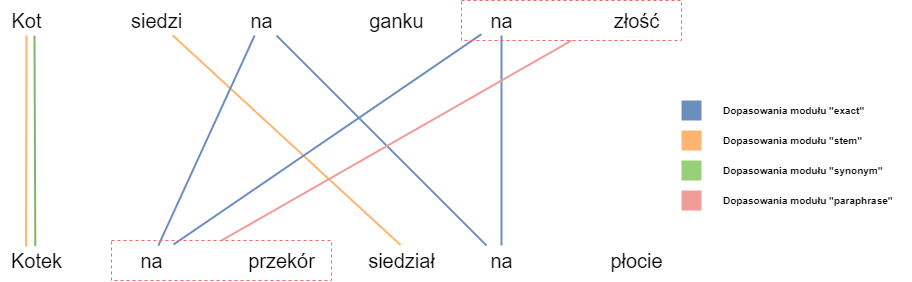

The diagram above was exported from draw.io. Its source (the exported page's mxGraphModel, read from the mxfile embedded in the PNG):
<mxGraphModel dx="953" dy="521" grid="1" gridSize="10" guides="1" tooltips="1" connect="1" arrows="1" fold="1" page="1" pageScale="1" pageWidth="827" pageHeight="1169" math="0" shadow="0">
  <root>
    <mxCell id="0" />
    <mxCell id="1" parent="0" />
    <mxCell id="yqVQsq9ZZFnDdYEk7eSz-24" style="edgeStyle=none;rounded=0;orthogonalLoop=1;jettySize=auto;html=1;entryX=0.351;entryY=0.03;entryDx=0;entryDy=0;entryPerimeter=0;fontSize=10;startArrow=none;startFill=0;endArrow=none;endFill=0;strokeColor=#FFB570;strokeWidth=2;fontColor=#FFB570;labelBackgroundColor=#FFB570;" edge="1" parent="1" source="yqVQsq9ZZFnDdYEk7eSz-2" target="yqVQsq9ZZFnDdYEk7eSz-7">
      <mxGeometry relative="1" as="geometry" />
    </mxCell>
    <mxCell id="yqVQsq9ZZFnDdYEk7eSz-29" style="edgeStyle=none;rounded=0;orthogonalLoop=1;jettySize=auto;html=1;labelBackgroundColor=#FFB570;fontSize=10;fontColor=#FFB570;startArrow=none;startFill=0;endArrow=none;endFill=0;strokeColor=#82b366;strokeWidth=2;exitX=0.66;exitY=1.007;exitDx=0;exitDy=0;exitPerimeter=0;entryX=0.483;entryY=0.02;entryDx=0;entryDy=0;entryPerimeter=0;fillColor=#d5e8d4;" edge="1" parent="1" source="yqVQsq9ZZFnDdYEk7eSz-2" target="yqVQsq9ZZFnDdYEk7eSz-7">
      <mxGeometry relative="1" as="geometry">
        <mxPoint x="65" y="170" as="sourcePoint" />
      </mxGeometry>
    </mxCell>
    <mxCell id="yqVQsq9ZZFnDdYEk7eSz-2" value="Kot" style="text;html=1;align=center;verticalAlign=middle;resizable=0;points=[];autosize=1;strokeColor=none;fillColor=none;strokeWidth=3;fontSize=20;" vertex="1" parent="1">
      <mxGeometry x="30" y="145" width="50" height="30" as="geometry" />
    </mxCell>
    <mxCell id="yqVQsq9ZZFnDdYEk7eSz-25" style="edgeStyle=none;rounded=0;orthogonalLoop=1;jettySize=auto;html=1;entryX=0.488;entryY=-0.016;entryDx=0;entryDy=0;entryPerimeter=0;labelBackgroundColor=#FFB570;fontSize=10;fontColor=#FFB570;startArrow=none;startFill=0;endArrow=none;endFill=0;strokeColor=#FFB570;strokeWidth=2;" edge="1" parent="1" source="yqVQsq9ZZFnDdYEk7eSz-3" target="yqVQsq9ZZFnDdYEk7eSz-12">
      <mxGeometry relative="1" as="geometry" />
    </mxCell>
    <mxCell id="yqVQsq9ZZFnDdYEk7eSz-3" value="siedzi" style="text;html=1;align=center;verticalAlign=middle;resizable=0;points=[];autosize=1;strokeColor=none;fillColor=none;strokeWidth=3;fontSize=20;" vertex="1" parent="1">
      <mxGeometry x="150" y="145" width="70" height="30" as="geometry" />
    </mxCell>
    <mxCell id="yqVQsq9ZZFnDdYEk7eSz-15" style="rounded=0;orthogonalLoop=1;jettySize=auto;html=1;fontSize=20;strokeWidth=2;fillColor=#dae8fc;strokeColor=#6C8EBF;startArrow=none;startFill=0;endArrow=none;endFill=0;" edge="1" parent="1" source="yqVQsq9ZZFnDdYEk7eSz-4" target="yqVQsq9ZZFnDdYEk7eSz-10">
      <mxGeometry relative="1" as="geometry" />
    </mxCell>
    <mxCell id="yqVQsq9ZZFnDdYEk7eSz-18" style="edgeStyle=none;rounded=0;orthogonalLoop=1;jettySize=auto;html=1;fontSize=20;startArrow=none;startFill=0;endArrow=none;endFill=0;strokeWidth=2;strokeColor=#6C8EBF;" edge="1" parent="1" source="yqVQsq9ZZFnDdYEk7eSz-4" target="yqVQsq9ZZFnDdYEk7eSz-13">
      <mxGeometry relative="1" as="geometry" />
    </mxCell>
    <mxCell id="yqVQsq9ZZFnDdYEk7eSz-4" value="na" style="text;html=1;align=center;verticalAlign=middle;resizable=0;points=[];autosize=1;strokeColor=none;fillColor=none;strokeWidth=3;fontSize=20;" vertex="1" parent="1">
      <mxGeometry x="270" y="145" width="40" height="30" as="geometry" />
    </mxCell>
    <mxCell id="yqVQsq9ZZFnDdYEk7eSz-5" value="ganku" style="text;html=1;align=center;verticalAlign=middle;resizable=0;points=[];autosize=1;strokeColor=none;fillColor=none;strokeWidth=3;fontSize=20;" vertex="1" parent="1">
      <mxGeometry x="390" y="145" width="70" height="30" as="geometry" />
    </mxCell>
    <mxCell id="yqVQsq9ZZFnDdYEk7eSz-19" style="edgeStyle=none;rounded=0;orthogonalLoop=1;jettySize=auto;html=1;fontSize=20;startArrow=none;startFill=0;endArrow=none;endFill=0;strokeWidth=2;entryX=1.05;entryY=-0.033;entryDx=0;entryDy=0;entryPerimeter=0;strokeColor=#6C8EBF;" edge="1" parent="1" source="yqVQsq9ZZFnDdYEk7eSz-6" target="yqVQsq9ZZFnDdYEk7eSz-10">
      <mxGeometry relative="1" as="geometry">
        <mxPoint x="230" y="380" as="targetPoint" />
      </mxGeometry>
    </mxCell>
    <mxCell id="yqVQsq9ZZFnDdYEk7eSz-20" style="edgeStyle=none;rounded=0;orthogonalLoop=1;jettySize=auto;html=1;fontSize=20;startArrow=none;startFill=0;endArrow=none;endFill=0;strokeWidth=2;strokeColor=#6C8EBF;" edge="1" parent="1" source="yqVQsq9ZZFnDdYEk7eSz-6" target="yqVQsq9ZZFnDdYEk7eSz-13">
      <mxGeometry relative="1" as="geometry" />
    </mxCell>
    <mxCell id="yqVQsq9ZZFnDdYEk7eSz-6" value="na" style="text;html=1;align=center;verticalAlign=middle;resizable=0;points=[];autosize=1;strokeColor=none;fillColor=none;strokeWidth=3;fontSize=20;" vertex="1" parent="1">
      <mxGeometry x="510" y="145" width="40" height="30" as="geometry" />
    </mxCell>
    <mxCell id="yqVQsq9ZZFnDdYEk7eSz-7" value="Kotek" style="text;html=1;align=center;verticalAlign=middle;resizable=0;points=[];autosize=1;strokeColor=none;fillColor=none;strokeWidth=3;fontSize=20;" vertex="1" parent="1">
      <mxGeometry x="30" y="385" width="70" height="30" as="geometry" />
    </mxCell>
    <mxCell id="yqVQsq9ZZFnDdYEk7eSz-9" value="złość" style="text;html=1;align=center;verticalAlign=middle;resizable=0;points=[];autosize=1;strokeColor=none;fillColor=none;strokeWidth=3;fontSize=20;" vertex="1" parent="1">
      <mxGeometry x="635" y="145" width="60" height="30" as="geometry" />
    </mxCell>
    <mxCell id="yqVQsq9ZZFnDdYEk7eSz-10" value="na" style="text;html=1;align=center;verticalAlign=middle;resizable=0;points=[];autosize=1;strokeColor=none;fillColor=none;strokeWidth=3;fontSize=20;" vertex="1" parent="1">
      <mxGeometry x="160" y="385" width="40" height="30" as="geometry" />
    </mxCell>
    <mxCell id="yqVQsq9ZZFnDdYEk7eSz-11" value="przekór" style="text;html=1;align=center;verticalAlign=middle;resizable=0;points=[];autosize=1;strokeColor=none;fillColor=none;strokeWidth=3;fontSize=20;" vertex="1" parent="1">
      <mxGeometry x="270" y="385" width="80" height="30" as="geometry" />
    </mxCell>
    <mxCell id="yqVQsq9ZZFnDdYEk7eSz-12" value="siedział" style="text;html=1;align=center;verticalAlign=middle;resizable=0;points=[];autosize=1;strokeColor=none;fillColor=none;strokeWidth=3;fontSize=20;" vertex="1" parent="1">
      <mxGeometry x="390" y="385" width="80" height="30" as="geometry" />
    </mxCell>
    <mxCell id="yqVQsq9ZZFnDdYEk7eSz-13" value="na" style="text;html=1;align=center;verticalAlign=middle;resizable=0;points=[];autosize=1;strokeColor=none;fillColor=none;strokeWidth=3;fontSize=20;" vertex="1" parent="1">
      <mxGeometry x="510" y="385" width="40" height="30" as="geometry" />
    </mxCell>
    <mxCell id="yqVQsq9ZZFnDdYEk7eSz-14" value="płocie" style="text;html=1;align=center;verticalAlign=middle;resizable=0;points=[];autosize=1;strokeColor=none;fillColor=none;strokeWidth=3;fontSize=20;" vertex="1" parent="1">
      <mxGeometry x="630" y="385" width="70" height="30" as="geometry" />
    </mxCell>
    <mxCell id="yqVQsq9ZZFnDdYEk7eSz-21" value="" style="rounded=0;whiteSpace=wrap;html=1;fontSize=20;strokeWidth=3;fillColor=#6C8EBF;gradientColor=none;dashed=1;strokeColor=none;" vertex="1" parent="1">
      <mxGeometry x="710" y="240" width="20" height="20" as="geometry" />
    </mxCell>
    <mxCell id="yqVQsq9ZZFnDdYEk7eSz-22" style="edgeStyle=none;rounded=0;orthogonalLoop=1;jettySize=auto;html=1;exitX=1;exitY=1;exitDx=0;exitDy=0;fontSize=20;startArrow=none;startFill=0;endArrow=none;endFill=0;strokeColor=#6C8EBF;strokeWidth=2;" edge="1" parent="1" source="yqVQsq9ZZFnDdYEk7eSz-21" target="yqVQsq9ZZFnDdYEk7eSz-21">
      <mxGeometry relative="1" as="geometry" />
    </mxCell>
    <mxCell id="yqVQsq9ZZFnDdYEk7eSz-23" value="Dopasowania modułu &quot;exact&quot;" style="text;html=1;align=left;verticalAlign=middle;resizable=0;points=[];autosize=1;strokeColor=none;fillColor=none;fontSize=10;fontStyle=1" vertex="1" parent="1">
      <mxGeometry x="750" y="240" width="160" height="20" as="geometry" />
    </mxCell>
    <mxCell id="yqVQsq9ZZFnDdYEk7eSz-26" value="" style="rounded=0;whiteSpace=wrap;html=1;fontSize=20;strokeWidth=3;fillColor=#FFB570;gradientColor=none;dashed=1;strokeColor=none;" vertex="1" parent="1">
      <mxGeometry x="710" y="270" width="20" height="20" as="geometry" />
    </mxCell>
    <mxCell id="yqVQsq9ZZFnDdYEk7eSz-27" style="edgeStyle=none;rounded=0;orthogonalLoop=1;jettySize=auto;html=1;exitX=1;exitY=1;exitDx=0;exitDy=0;fontSize=20;startArrow=none;startFill=0;endArrow=none;endFill=0;strokeColor=#6C8EBF;strokeWidth=2;" edge="1" parent="1" source="yqVQsq9ZZFnDdYEk7eSz-26" target="yqVQsq9ZZFnDdYEk7eSz-26">
      <mxGeometry relative="1" as="geometry" />
    </mxCell>
    <mxCell id="yqVQsq9ZZFnDdYEk7eSz-28" value="Dopasowania modułu &quot;stem&quot;" style="text;html=1;align=left;verticalAlign=middle;resizable=0;points=[];autosize=1;strokeColor=none;fillColor=none;fontSize=10;fontStyle=1" vertex="1" parent="1">
      <mxGeometry x="750" y="270" width="150" height="20" as="geometry" />
    </mxCell>
    <mxCell id="yqVQsq9ZZFnDdYEk7eSz-31" value="" style="rounded=0;whiteSpace=wrap;html=1;fontSize=20;strokeWidth=3;fillColor=#97D077;gradientColor=none;dashed=1;strokeColor=none;" vertex="1" parent="1">
      <mxGeometry x="710" y="300" width="20" height="20" as="geometry" />
    </mxCell>
    <mxCell id="yqVQsq9ZZFnDdYEk7eSz-32" style="edgeStyle=none;rounded=0;orthogonalLoop=1;jettySize=auto;html=1;exitX=1;exitY=1;exitDx=0;exitDy=0;fontSize=20;startArrow=none;startFill=0;endArrow=none;endFill=0;strokeColor=#6C8EBF;strokeWidth=2;" edge="1" parent="1" source="yqVQsq9ZZFnDdYEk7eSz-31" target="yqVQsq9ZZFnDdYEk7eSz-31">
      <mxGeometry relative="1" as="geometry" />
    </mxCell>
    <mxCell id="yqVQsq9ZZFnDdYEk7eSz-35" value="Dopasowania modułu &quot;synonym&quot;" style="text;html=1;align=left;verticalAlign=middle;resizable=0;points=[];autosize=1;strokeColor=none;fillColor=none;fontSize=10;fontStyle=1" vertex="1" parent="1">
      <mxGeometry x="750" y="300" width="180" height="20" as="geometry" />
    </mxCell>
    <mxCell id="yqVQsq9ZZFnDdYEk7eSz-38" style="edgeStyle=none;rounded=0;orthogonalLoop=1;jettySize=auto;html=1;entryX=0.5;entryY=0;entryDx=0;entryDy=0;labelBackgroundColor=#FFB570;fontSize=10;fontColor=#FFB570;startArrow=none;startFill=0;endArrow=none;endFill=0;strokeColor=#F19C99;strokeWidth=2;exitX=0.5;exitY=1;exitDx=0;exitDy=0;" edge="1" parent="1" source="yqVQsq9ZZFnDdYEk7eSz-36" target="yqVQsq9ZZFnDdYEk7eSz-37">
      <mxGeometry relative="1" as="geometry" />
    </mxCell>
    <mxCell id="yqVQsq9ZZFnDdYEk7eSz-36" value="" style="rounded=0;whiteSpace=wrap;html=1;dashed=1;fontSize=10;strokeWidth=1;fillColor=none;strokeColor=#EA6B66;" vertex="1" parent="1">
      <mxGeometry x="490" y="140" width="220" height="40" as="geometry" />
    </mxCell>
    <mxCell id="yqVQsq9ZZFnDdYEk7eSz-37" value="" style="rounded=0;whiteSpace=wrap;html=1;dashed=1;fontSize=10;strokeWidth=1;fillColor=none;strokeColor=#EA6B66;" vertex="1" parent="1">
      <mxGeometry x="140" y="380" width="220" height="40" as="geometry" />
    </mxCell>
    <mxCell id="yqVQsq9ZZFnDdYEk7eSz-39" value="" style="rounded=0;whiteSpace=wrap;html=1;fontSize=20;strokeWidth=3;fillColor=#F19C99;gradientColor=none;dashed=1;strokeColor=none;" vertex="1" parent="1">
      <mxGeometry x="710" y="330" width="20" height="20" as="geometry" />
    </mxCell>
    <mxCell id="yqVQsq9ZZFnDdYEk7eSz-40" style="edgeStyle=none;rounded=0;orthogonalLoop=1;jettySize=auto;html=1;exitX=1;exitY=1;exitDx=0;exitDy=0;fontSize=20;startArrow=none;startFill=0;endArrow=none;endFill=0;strokeColor=#6C8EBF;strokeWidth=2;" edge="1" parent="1" source="yqVQsq9ZZFnDdYEk7eSz-39" target="yqVQsq9ZZFnDdYEk7eSz-39">
      <mxGeometry relative="1" as="geometry" />
    </mxCell>
    <mxCell id="yqVQsq9ZZFnDdYEk7eSz-41" value="Dopasowania modułu &quot;paraphrase&quot;" style="text;html=1;align=left;verticalAlign=middle;resizable=0;points=[];autosize=1;strokeColor=none;fillColor=none;fontSize=10;fontStyle=1" vertex="1" parent="1">
      <mxGeometry x="750" y="330" width="190" height="20" as="geometry" />
    </mxCell>
  </root>
</mxGraphModel>